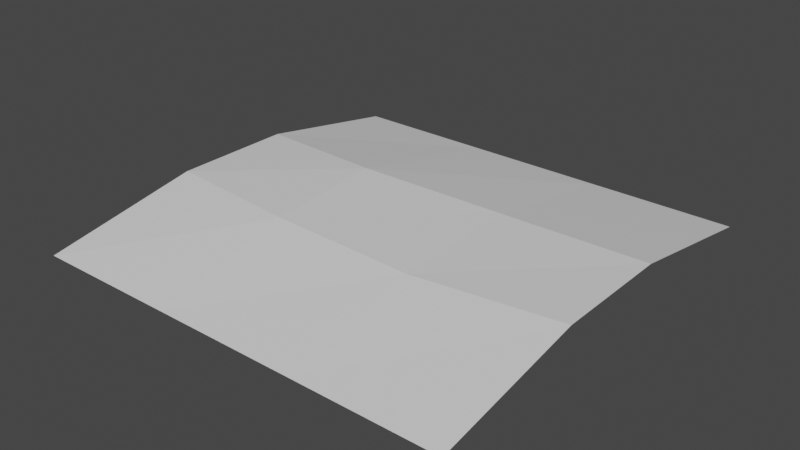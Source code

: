 # Source: Floor_-_Grass_Field_Variant_1_.blend  (saved by Blender 2.83.19; exported with 4.5.12 LTS)
import bpy
from mathutils import Matrix  # noqa: F401  (used for matrix-valued properties, if any)

bpy.ops.wm.read_factory_settings(use_empty=True)
scene = bpy.context.scene
scene.name = 'Scene'

# ---- collections
col_collection = bpy.data.collections.new('Collection'); scene.collection.children.link(col_collection)

# ---- materials (node trees are filled in below, after node groups)
mat_material = bpy.data.materials.new('Material')
mat_material.alpha_threshold = 0.0
mat_material.use_transparent_shadow = False
mat_material.line_color = (0.0, 0.0, 0.0, 1.0)

# ---- material node trees
mat_material.use_nodes = True; mat_material.node_tree.nodes.clear()
_N = mat_material.node_tree.nodes; _L = mat_material.node_tree.links
n0 = _N.new('ShaderNodeOutputMaterial'); n0.name = 'Material Output'; n0.location = (300, 300)
n1 = _N.new('ShaderNodeBsdfPrincipled'); n1.name = 'Principled BSDF'; n1.location = (10, 300)
n1.distribution = 'GGX'
n1.subsurface_method = 'BURLEY'
n1.inputs[2].default_value = 0.4
n1.inputs[3].default_value = 1.45
n1.inputs[27].default_value = (0.0, 0.0, 0.0, 1.0)
n1.inputs[28].default_value = 1.0
_L.new(n1.outputs[0], n0.inputs[0])
n0.is_active_output = True

# ---- world
world_world = bpy.data.worlds.new('World'); scene.world = world_world
world_world.use_nodes = True; world_world.node_tree.nodes.clear()
_N = world_world.node_tree.nodes; _L = world_world.node_tree.links
n0 = _N.new('ShaderNodeOutputWorld'); n0.name = 'World Output'; n0.location = (300, 300)
n1 = _N.new('ShaderNodeBackground'); n1.name = 'Background'; n1.location = (10, 300)
n1.inputs[0].default_value = (0.05088, 0.05088, 0.05088, 1.0)
_L.new(n1.outputs[0], n0.inputs[0])
n0.is_active_output = True
world_world.color = (0.05088, 0.05088, 0.05088)
world_world.use_sun_shadow = False
world_world.sun_shadow_jitter_overblur = 0.0

# ---- meshes
me_cube = bpy.data.meshes.new('Cube')
me_cube.from_pydata([(1.0, 1.0, 0.01903), (-1.0, -0.2809, 0.1457), (1.0, -1.0, 0.01903), (1.0, -0.2809, 0.1457), (-1.0, 1.0, 0.01903), (-1.0, -1.0, 0.01903), (1.0, 0.2809, 0.1457), (-1.0, 0.2809, 0.1457), (-0.3743, 0.2187, 0.1676), (0.3247, 0.2606, 0.1493), (0.3333, -1.0, 0.01903), (-0.3333, -1.0, 0.01903), (-0.3333, 1.0, 0.01903), (0.3333, 1.0, 0.01903), (-0.3517, -0.3473, 0.1499), (0.3306, -0.3572, 0.1367)], [], [(14, 1, 5, 11), (8, 7, 1, 14), (12, 4, 7, 8), (0, 13, 9, 6), (13, 12, 8, 9), (6, 9, 15, 3), (9, 8, 14, 15), (3, 15, 10, 2), (15, 14, 11, 10)])
_uv = me_cube.uv_layers.new(name='UVMap')
_uv.uv.foreach_set('vector', [0.7917, 0.6875, 0.875, 0.6875, 0.875, 0.75, 0.7917, 0.75, 0.7917, 0.5625, 0.875, 0.5625, 0.875, 0.6875, 0.7917, 0.6875, 0.7917, 0.5, 0.875, 0.5, 0.875, 0.5625, 0.7917, 0.5625, 0.625, 0.5, 0.7083, 0.5, 0.7083, 0.5625, 0.625, 0.5625, 0.7083, 0.5, 0.7917, 0.5, 0.7917, 0.5625, 0.7083, 0.5625, 0.625, 0.5625, 0.7083, 0.5625, 0.7083, 0.6875, 0.625, 0.6875, 0.7083, 0.5625, 0.7917, 0.5625, 0.7917, 0.6875, 0.7083, 0.6875, 0.625, 0.6875, 0.7083, 0.6875, 0.7083, 0.75, 0.625, 0.75, 0.7083, 0.6875, 0.7917, 0.6875, 0.7917, 0.75, 0.7083, 0.75])
me_cube.materials.append(mat_material)
me_cube.use_remesh_preserve_volume = False
me_cube.use_remesh_preserve_attributes = False
me_cube.use_mirror_vertex_groups = False
me_cube.update()

# ---- objects
ob_cube = bpy.data.objects.new('Cube', me_cube)

# ---- transforms, parenting, visibility, modifiers, constraints
ob_cube.location = (0.0, 0.0, 0.0)
ob_cube.lock_rotations_4d = False
ob_cube.empty_display_type = 'ARROWS'
ob_cube.lineart.crease_threshold = 0.0

# ---- collection membership
col_collection.objects.link(ob_cube)

# ---- scene / render settings (as saved in the file)
scene.frame_start = 1; scene.frame_end = 250; scene.frame_set(24)
scene.render.engine = 'BLENDER_EEVEE_NEXT'
scene.cycles.use_denoising = False
scene.cycles.samples = 128
scene.cycles.sampling_pattern = 'TABULATED_SOBOL'
scene.cycles.use_adaptive_sampling = False
scene.cycles.use_light_tree = False
scene.view_settings.view_transform = 'Filmic'
bpy.context.view_layer.update()

# ---- added for rendering (the .blend has no active camera and no usable light): camera, sun
cam_auto = bpy.data.cameras.new('AutoCamera')
cam_auto.lens = 50.0
cam_auto.sensor_width = 36.0
cam_auto.clip_end = 1000.0
ob_auto_camera = bpy.data.objects.new('AutoCamera', cam_auto)
scene.collection.objects.link(ob_auto_camera)
ob_auto_camera.location = (2.62054, -3.14464, 2.18973)
ob_auto_camera.rotation_euler = (1.09748, -7.21219e-08, 0.694738)
scene.camera = ob_auto_camera
light_auto_sun = bpy.data.lights.new('AutoSun', 'SUN')
light_auto_sun.energy = 3.0
light_auto_sun.angle = 0.0523599
ob_auto_sun = bpy.data.objects.new('AutoSun', light_auto_sun)
scene.collection.objects.link(ob_auto_sun)
ob_auto_sun.rotation_euler = (0.872665, 0.174533, 0.523599)
bpy.context.view_layer.update()
